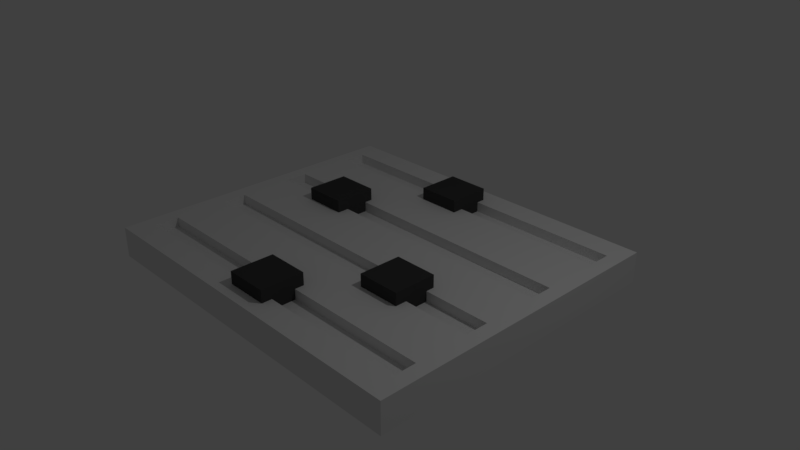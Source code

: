 # Source: levers.blend  (saved by Blender 2.79.0; exported with 4.5.12 LTS)
import bpy
from mathutils import Matrix  # noqa: F401  (used for matrix-valued properties, if any)

bpy.ops.wm.read_factory_settings(use_empty=True)
scene = bpy.context.scene
scene.name = 'Scene'

# ---- collections
col_collection_1 = bpy.data.collections.new('Collection 1'); scene.collection.children.link(col_collection_1)

# ---- materials (node trees are filled in below, after node groups)
mat_material = bpy.data.materials.new('Material')
mat_material.alpha_threshold = 0.0
mat_material.use_transparent_shadow = False
mat_material.roughness = 0.5
mat_material.line_color = (0.0, 0.0, 0.0, 1.0)
mat_material_001 = bpy.data.materials.new('Material.001')
mat_material_001.alpha_threshold = 0.0
mat_material_001.use_transparent_shadow = False
mat_material_001.diffuse_color = (0.05497, 0.05497, 0.05497, 1.0)
mat_material_001.roughness = 0.5

# ---- material node trees

# ---- world
world_world = bpy.data.worlds.new('World'); scene.world = world_world
world_world.color = (0.05088, 0.05088, 0.05088)
world_world.use_sun_shadow = False
world_world.sun_shadow_jitter_overblur = 0.0
world_world.cycles.sampling_method = 'MANUAL'

# ---- cameras
cam_camera = bpy.data.cameras.new('Camera')
cam_camera.clip_end = 100.0
cam_camera.lens = 35.0
cam_camera.sensor_width = 32.0
cam_camera.sensor_height = 18.0
cam_camera.ortho_scale = 7.314
cam_camera.dof.focus_distance = 0.0
cam_camera.dof.aperture_fstop = 128.0

# ---- lights
light_lamp = bpy.data.lights.new('Lamp', 'POINT')
light_lamp.transmission_factor = 0.0
light_lamp.cutoff_distance = 30.0
light_lamp.energy = 100.0
light_lamp.shadow_buffer_clip_start = 1.001
light_lamp.shadow_soft_size = 0.1
light_lamp.shadow_maximum_resolution = 0.006
light_lamp.use_absolute_resolution = True

# ---- meshes
me_cube = bpy.data.meshes.new('Cube')
me_cube.from_pydata([(-2.51, -1.003, 0.174), (2.51, -2.075, -0.251), (-2.51, -2.075, -0.251), (2.51, -1.003, 0.174), (-2.51, -1.003, -0.251), (2.51, -2.075, 0.174), (-2.51, -2.075, 0.174), (2.51, -1.003, -0.251), (-2.303, -0.3325, 0.174), (-2.303, -0.6585, 0.174), (2.51, -1.06, -0.251), (-2.51, -1.06, -0.251), (2.303, -0.6585, 0.174), (2.303, -0.3325, 0.174), (-2.51, 0.01184, 0.174), (2.51, 0.01184, 0.174), (2.51, -1.06, 0.174), (-2.51, -1.06, 0.174), (-2.51, 0.01184, -0.251), (2.51, 0.01184, -0.251), (2.303, -1.405, 0.174), (2.303, -1.731, 0.174), (-2.303, -1.731, 0.174), (-2.303, -1.405, 0.174), (2.303, -1.405, 0.03395), (2.303, -1.731, 0.03395), (-2.303, -1.731, 0.03395), (-2.303, -1.405, 0.03395), (2.303, -0.3325, 0.03395), (2.303, -0.6585, 0.03395), (-2.303, -0.6585, 0.03395), (-2.303, -0.3325, 0.03395), (-2.51, 1.226, 0.174), (2.51, 0.0882, -0.251), (-2.51, 0.0882, -0.251), (2.51, 1.226, 0.174), (-2.51, 1.226, -0.251), (2.51, 0.0882, 0.174), (-2.51, 0.08821, 0.174), (2.51, 1.226, -0.251), (-2.303, 1.896, 0.174), (-2.303, 1.571, 0.174), (2.51, 1.103, -0.251), (-2.51, 1.103, -0.251), (2.303, 1.571, 0.174), (2.303, 1.896, 0.174), (-2.51, 2.241, 0.174), (2.51, 2.241, 0.174), (2.51, 1.103, 0.174), (-2.51, 1.103, 0.174), (-2.51, 2.241, -0.251), (2.51, 2.241, -0.251), (2.303, 0.7585, 0.174), (2.303, 0.4325, 0.174), (-2.303, 0.4325, 0.174), (-2.303, 0.7585, 0.174), (2.303, 0.7585, 0.03395), (2.303, 0.4325, 0.03395), (-2.303, 0.4325, 0.03395), (-2.303, 0.7585, 0.03395), (2.303, 1.896, 0.03395), (2.303, 1.571, 0.03395), (-2.303, 1.571, 0.03395), (-2.303, 1.896, 0.03395), (-0.2988, -1.872, -0.07109), (0.2988, -1.872, -0.07109), (-0.2988, -1.275, -0.07109), (0.2988, -1.275, -0.07109), (-0.2988, -1.275, 0.3484), (-0.2988, -1.872, 0.3484), (0.2988, -1.872, 0.3484), (0.2988, -1.275, 0.3484), (0.7782, -0.8149, -0.07109), (1.376, -0.8149, -0.07109), (0.7782, -0.2172, -0.07109), (1.376, -0.2172, -0.07109), (0.7782, -0.2172, 0.3484), (0.7782, -0.8149, 0.3484), (1.376, -0.8149, 0.3484), (1.376, -0.2172, 0.3484), (-1.529, 0.2724, -0.07109), (-0.931, 0.2724, -0.07109), (-1.529, 0.87, -0.07109), (-0.931, 0.87, -0.07109), (-1.529, 0.87, 0.3484), (-1.529, 0.2724, 0.3484), (-0.931, 0.2724, 0.3484), (-0.931, 0.87, 0.3484), (-0.4479, 1.416, -0.07109), (0.1497, 1.416, -0.07109), (-0.4479, 2.014, -0.07109), (0.1497, 2.014, -0.07109), (-0.4479, 2.014, 0.3484), (-0.4479, 1.416, 0.3484), (0.1497, 1.416, 0.3484), (0.1497, 2.014, 0.3484)], [], [(10, 1, 2, 11), (6, 5, 21, 22), (10, 16, 5, 1), (1, 5, 6, 2), (8, 9, 30, 31), (19, 7, 4, 18), (2, 6, 17, 11), (9, 12, 29, 30), (13, 8, 31, 28), (28, 31, 30, 29), (3, 15, 13, 12), (15, 14, 8, 13), (14, 0, 9, 8), (12, 13, 28, 29), (4, 0, 14, 18), (7, 3, 0, 4), (19, 15, 3, 7), (0, 3, 12, 9), (21, 20, 24, 25), (17, 6, 22, 23), (16, 17, 23, 20), (5, 16, 20, 21), (24, 27, 26, 25), (20, 23, 27, 24), (22, 21, 25, 26), (23, 22, 26, 27), (42, 33, 34, 43), (38, 37, 53, 54), (42, 48, 37, 33), (33, 37, 38, 34), (40, 41, 62, 63), (51, 39, 36, 50), (34, 38, 49, 43), (41, 44, 61, 62), (45, 40, 63, 60), (60, 63, 62, 61), (35, 47, 45, 44), (47, 46, 40, 45), (46, 32, 41, 40), (44, 45, 60, 61), (36, 32, 46, 50), (39, 35, 32, 36), (51, 47, 35, 39), (32, 35, 44, 41), (53, 52, 56, 57), (49, 38, 54, 55), (48, 49, 55, 52), (37, 48, 52, 53), (56, 59, 58, 57), (52, 55, 59, 56), (54, 53, 57, 58), (55, 54, 58, 59), (51, 50, 46, 47), (64, 66, 67, 65), (69, 70, 71, 68), (64, 65, 70, 69), (65, 67, 71, 70), (66, 64, 69, 68), (67, 66, 68, 71), (72, 74, 75, 73), (77, 78, 79, 76), (72, 73, 78, 77), (73, 75, 79, 78), (74, 72, 77, 76), (75, 74, 76, 79), (80, 82, 83, 81), (85, 86, 87, 84), (80, 81, 86, 85), (81, 83, 87, 86), (82, 80, 85, 84), (83, 82, 84, 87), (88, 90, 91, 89), (93, 94, 95, 92), (88, 89, 94, 93), (89, 91, 95, 94), (90, 88, 93, 92), (91, 90, 92, 95), (4, 11, 17, 0), (3, 0, 17, 16), (7, 10, 11, 4), (7, 3, 16, 10), (19, 33, 37, 15), (15, 37, 38, 14), (14, 38, 34, 18), (18, 34, 33, 19), (49, 32, 36, 43), (35, 32, 49, 48), (39, 35, 48, 42), (36, 39, 42, 43)])
me_cube.polygons.foreach_set('material_index', [0, 0, 0, 0, 0, 0, 0, 0, 0, 0, 0, 0, 0, 0, 0, 0, 0, 0, 0, 0, 0, 0, 0, 0, 0, 0, 0, 0, 0, 0, 0, 0, 0, 0, 0, 0, 0, 0, 0, 0, 0, 0, 0, 0, 0, 0, 0, 0, 0, 0, 0, 0, 0, 1, 1, 1, 1, 1, 1, 1, 1, 1, 1, 1, 1, 1, 1, 1, 1, 1, 1, 1, 1, 1, 1, 1, 1, 0, 0, 0, 0, 0, 0, 0, 0, 0, 0, 0, 0])
_uv = me_cube.uv_layers.new(name='UVMap')
_uv.uv.foreach_set('vector', [0.7689, 2.374e-08, 0.8713, 0.0, 0.8713, 0.5, 0.7689, 0.5, 0.0, 0.5, 0.0, 2.374e-08, 0.03476, 0.02069, 0.03476, 0.4793, 0.1287, 0.601, 0.0858, 0.601, 0.0858, 0.5, 0.1287, 0.5, 0.9142, 0.5, 0.8713, 0.5, 0.8713, 0.0, 0.9142, 7.123e-08, 0.7269, 0.619, 0.7269, 0.6515, 0.7127, 0.6515, 0.7127, 0.619, 0.6606, 2.374e-08, 0.7631, 2.374e-08, 0.7631, 0.5, 0.6606, 0.5, 0.1716, 0.9298, 0.1287, 0.9298, 0.1287, 0.8288, 0.1716, 0.8288, 0.4022, 0.5, 0.4022, 0.9586, 0.388, 0.9586, 0.388, 0.5, 0.3598, 0.5, 0.3598, 0.9586, 0.3456, 0.9586, 0.3456, 0.5, 0.2045, 0.5, 0.2045, 0.9586, 0.1716, 0.9586, 0.1716, 0.5, 0.1082, 4.749e-08, 0.2107, 4.749e-08, 0.1759, 0.02069, 0.143, 0.02069, 0.2107, 4.749e-08, 0.2107, 0.5, 0.1759, 0.4793, 0.1759, 0.02069, 0.2107, 0.5, 0.1082, 0.5, 0.143, 0.4793, 0.1759, 0.4793, 0.6846, 0.6785, 0.6846, 0.711, 0.6705, 0.711, 0.6705, 0.6785, 0.1716, 0.823, 0.1287, 0.823, 0.1287, 0.722, 0.1716, 0.722, 0.0429, 1.0, 3.309e-08, 1.0, 0.0, 0.5, 0.0429, 0.5, 0.1287, 0.7078, 0.0858, 0.7078, 0.0858, 0.6068, 0.1287, 0.6068, 0.1082, 0.5, 0.1082, 4.749e-08, 0.143, 0.02069, 0.143, 0.4793, 0.6563, 0.711, 0.6563, 0.6785, 0.6705, 0.6785, 0.6705, 0.711, 0.1024, 0.5, 0.0, 0.5, 0.03476, 0.4793, 0.06766, 0.4793, 0.1024, 0.0, 0.1024, 0.5, 0.06766, 0.4793, 0.06766, 0.02069, 0.0, 2.374e-08, 0.1024, 0.0, 0.06766, 0.02069, 0.03476, 0.02069, 0.2703, 0.5, 0.2703, 0.9586, 0.2374, 0.9586, 0.2374, 0.5, 0.3173, 0.5, 0.3173, 0.9586, 0.3032, 0.9586, 0.3032, 0.5, 0.4022, 0.9586, 0.4022, 0.5, 0.4163, 0.5, 0.4163, 0.9586, 0.6422, 0.711, 0.6422, 0.6785, 0.6563, 0.6785, 0.6563, 0.711, 0.5505, 2.374e-08, 0.6529, 2.374e-08, 0.6529, 0.5, 0.5505, 0.5, 0.2184, 0.5, 0.2184, 9.497e-08, 0.2531, 0.02069, 0.2531, 0.4793, 0.1287, 0.8165, 0.0858, 0.8165, 0.0858, 0.7154, 0.1287, 0.7154, 1.0, 0.5, 0.9571, 0.5, 0.9571, 0.0, 1.0, 9.497e-08, 0.6987, 0.711, 0.6987, 0.6785, 0.7129, 0.6785, 0.7129, 0.711, 0.4357, 4.749e-08, 0.5381, 2.374e-08, 0.5381, 0.5, 0.4357, 0.5, 0.1716, 0.7144, 0.1287, 0.7144, 0.1287, 0.6133, 0.1716, 0.6133, 0.3598, 0.9586, 0.3598, 0.5, 0.3739, 0.5, 0.3739, 0.9586, 0.3173, 0.9586, 0.3173, 0.5, 0.3315, 0.5, 0.3315, 0.9586, 0.3032, 0.5, 0.3032, 0.9586, 0.2703, 0.9586, 0.2703, 0.5, 0.3332, 1.425e-07, 0.4357, 1.425e-07, 0.4009, 0.02069, 0.368, 0.02069, 0.4357, 1.425e-07, 0.4357, 0.5, 0.4009, 0.4793, 0.4009, 0.02069, 0.4357, 0.5, 0.3332, 0.5, 0.368, 0.4793, 0.4009, 0.4793, 0.628, 0.711, 0.628, 0.6785, 0.6422, 0.6785, 0.6422, 0.711, 0.1716, 0.601, 0.1287, 0.601, 0.1287, 0.5, 0.1716, 0.5, 0.9571, 0.5, 0.9142, 0.5, 0.9142, 0.0, 0.9571, 9.497e-08, 0.1287, 0.9298, 0.0858, 0.9298, 0.0858, 0.8288, 0.1287, 0.8288, 0.3332, 0.5, 0.3332, 1.425e-07, 0.368, 0.02069, 0.368, 0.4793, 0.6987, 0.6785, 0.6987, 0.711, 0.6846, 0.711, 0.6846, 0.6785, 0.3208, 0.5, 0.2184, 0.5, 0.2531, 0.4793, 0.286, 0.4793, 0.3208, 9.497e-08, 0.3208, 0.5, 0.286, 0.4793, 0.286, 0.02069, 0.2184, 9.497e-08, 0.3208, 9.497e-08, 0.286, 0.02069, 0.2531, 0.02069, 0.2374, 0.5, 0.2374, 0.9586, 0.2045, 0.9586, 0.2045, 0.5, 0.3315, 0.9586, 0.3315, 0.5, 0.3456, 0.5, 0.3456, 0.9586, 0.388, 0.5, 0.388, 0.9586, 0.3739, 0.9586, 0.3739, 0.5, 0.727, 0.6785, 0.727, 0.711, 0.7129, 0.711, 0.7129, 0.6785, 0.0858, 0.5, 0.0858, 1.0, 0.0429, 1.0, 0.0429, 0.5, 0.4767, 0.619, 0.4767, 0.5595, 0.537, 0.5595, 0.537, 0.619, 0.5973, 0.5, 0.6576, 0.5, 0.6576, 0.5595, 0.5973, 0.5595, 0.4163, 0.6785, 0.4163, 0.619, 0.4587, 0.619, 0.4587, 0.6785, 0.6704, 0.6785, 0.6704, 0.619, 0.7127, 0.619, 0.7127, 0.6785, 0.6704, 0.619, 0.6704, 0.6785, 0.628, 0.6785, 0.628, 0.619, 0.501, 0.6785, 0.501, 0.619, 0.5434, 0.619, 0.5434, 0.6785, 0.4163, 0.619, 0.4163, 0.5595, 0.4767, 0.5595, 0.4767, 0.619, 0.4767, 0.5595, 0.4163, 0.5595, 0.4163, 0.5, 0.4767, 0.5, 0.5857, 0.6785, 0.5857, 0.7381, 0.5434, 0.7381, 0.5434, 0.6785, 0.7, 0.5595, 0.7, 0.619, 0.6576, 0.619, 0.6576, 0.5595, 0.5857, 0.619, 0.5857, 0.6785, 0.5434, 0.6785, 0.5434, 0.619, 0.7, 0.5595, 0.7, 0.5, 0.7423, 0.5, 0.7423, 0.5595, 0.5973, 0.5595, 0.537, 0.5595, 0.537, 0.5, 0.5973, 0.5, 0.4767, 0.5, 0.537, 0.5, 0.537, 0.5595, 0.4767, 0.5595, 0.501, 0.6785, 0.501, 0.7381, 0.4587, 0.7381, 0.4587, 0.6785, 0.628, 0.619, 0.628, 0.6785, 0.5857, 0.6785, 0.5857, 0.619, 0.7423, 0.5595, 0.7423, 0.619, 0.7, 0.619, 0.7, 0.5595, 0.5434, 0.6785, 0.5434, 0.7381, 0.501, 0.7381, 0.501, 0.6785, 0.5973, 0.619, 0.5973, 0.5595, 0.6576, 0.5595, 0.6576, 0.619, 0.537, 0.5595, 0.5973, 0.5595, 0.5973, 0.619, 0.537, 0.619, 0.6576, 0.5595, 0.6576, 0.5, 0.7, 0.5, 0.7, 0.5595, 0.501, 0.619, 0.501, 0.6785, 0.4587, 0.6785, 0.4587, 0.619, 0.628, 0.6785, 0.628, 0.7381, 0.5857, 0.7381, 0.5857, 0.6785, 0.4587, 0.6785, 0.4587, 0.7381, 0.4163, 0.7381, 0.4163, 0.6785, 0.1716, 0.823, 0.1716, 0.8288, 0.1287, 0.8288, 0.1287, 0.823, 0.1082, 4.749e-08, 0.1082, 0.5, 0.1024, 0.5, 0.1024, 0.0, 0.7631, 2.374e-08, 0.7689, 2.374e-08, 0.7689, 0.5, 0.7631, 0.5, 0.1287, 0.6068, 0.0858, 0.6068, 0.0858, 0.601, 0.1287, 0.601, 0.1287, 0.7078, 0.1287, 0.7154, 0.0858, 0.7154, 0.0858, 0.7078, 0.2107, 4.749e-08, 0.2184, 9.497e-08, 0.2184, 0.5, 0.2107, 0.5, 0.1287, 0.722, 0.1287, 0.7144, 0.1716, 0.7144, 0.1716, 0.722, 0.6606, 0.5, 0.6529, 0.5, 0.6529, 2.374e-08, 0.6606, 2.374e-08, 0.1287, 0.6133, 0.1287, 0.601, 0.1716, 0.601, 0.1716, 0.6133, 0.3332, 1.425e-07, 0.3332, 0.5, 0.3208, 0.5, 0.3208, 9.497e-08, 0.1287, 0.8288, 0.0858, 0.8288, 0.0858, 0.8165, 0.1287, 0.8165, 0.5381, 0.5, 0.5381, 2.374e-08, 0.5505, 2.374e-08, 0.5505, 0.5])
me_cube.materials.append(mat_material)
me_cube.materials.append(mat_material_001)
me_cube.use_remesh_preserve_volume = False
me_cube.use_remesh_preserve_attributes = False
me_cube.use_mirror_vertex_groups = False
me_cube.update()

# ---- objects
ob_levers = bpy.data.objects.new('levers', me_cube)
ob_lamp = bpy.data.objects.new('Lamp', light_lamp)
ob_camera = bpy.data.objects.new('Camera', cam_camera)

# ---- transforms, parenting, visibility, modifiers, constraints
ob_levers.location = (0.0, 0.0, 0.0)
ob_levers.lock_rotations_4d = False
ob_levers.empty_display_type = 'ARROWS'
ob_levers.lineart.crease_threshold = 0.0
ob_lamp.location = (4.076, 1.005, 5.904)
ob_lamp.rotation_euler = (0.6503, 0.05522, 1.866)
ob_lamp.lock_rotations_4d = False
ob_lamp.empty_display_type = 'ARROWS'
ob_lamp.color = (0.0, 0.0, 0.0, 0.0)
ob_lamp.lineart.crease_threshold = 0.0
ob_camera.location = (7.481, -6.508, 5.344)
ob_camera.rotation_euler = (1.109, 0.0, 0.8149)
ob_camera.lock_rotations_4d = False
ob_camera.empty_display_type = 'ARROWS'
ob_camera.color = (0.0, 0.0, 0.0, 0.0)
ob_camera.display_type = 'WIRE'
ob_camera.lineart.crease_threshold = 0.0

# ---- collection membership
col_collection_1.objects.link(ob_levers)
col_collection_1.objects.link(ob_lamp)
col_collection_1.objects.link(ob_camera)

# ---- scene / render settings (as saved in the file)
scene.camera = ob_camera
scene.frame_start = 1; scene.frame_end = 250; scene.frame_set(1)
scene.render.engine = 'BLENDER_EEVEE_NEXT'
scene.render.resolution_percentage = 50
scene.render.dither_intensity = 0.0
scene.cycles.use_denoising = False
scene.cycles.samples = 128
scene.cycles.sampling_pattern = 'TABULATED_SOBOL'
scene.cycles.use_adaptive_sampling = False
scene.cycles.use_light_tree = False
scene.cycles.blur_glossy = 0.0
scene.cycles.sample_clamp_indirect = 0.0
scene.view_settings.view_transform = 'Standard'
bpy.context.view_layer.update()
